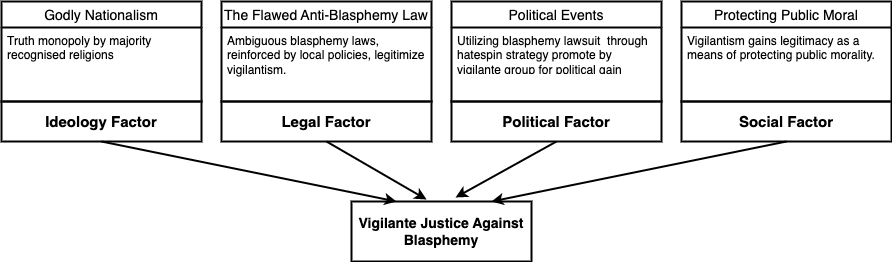

The diagram above was exported from draw.io. Its source (the exported page's mxGraphModel, read from the mxfile embedded in the PNG):
<mxGraphModel dx="954" dy="674" grid="1" gridSize="10" guides="1" tooltips="1" connect="1" arrows="1" fold="1" page="1" pageScale="1" pageWidth="1169" pageHeight="827" math="0" shadow="0">
  <root>
    <mxCell id="0" />
    <mxCell id="1" parent="0" />
    <mxCell id="ION2CE9Pe2rUqgVuKL0s-1" value="&lt;b&gt;&lt;font style=&quot;font-size: 15px;&quot;&gt;Ideology Factor&lt;/font&gt;&lt;/b&gt;" style="rounded=0;whiteSpace=wrap;html=1;strokeWidth=2;" parent="1" vertex="1">
      <mxGeometry x="190" y="400" width="200" height="40" as="geometry" />
    </mxCell>
    <mxCell id="ION2CE9Pe2rUqgVuKL0s-2" value="Godly Nationalism" style="swimlane;fontStyle=0;childLayout=stackLayout;horizontal=1;startSize=26;horizontalStack=0;resizeParent=1;resizeParentMax=0;resizeLast=0;collapsible=1;marginBottom=0;align=center;fontSize=14;strokeWidth=2;" parent="1" vertex="1">
      <mxGeometry x="190" y="300" width="200" height="100" as="geometry" />
    </mxCell>
    <mxCell id="ION2CE9Pe2rUqgVuKL0s-3" value="Truth monopoly by majority recognised religions" style="text;strokeColor=none;fillColor=none;spacingLeft=4;spacingRight=4;overflow=hidden;rotatable=0;points=[[0,0.5],[1,0.5]];portConstraint=eastwest;fontSize=12;whiteSpace=wrap;html=1;" parent="ION2CE9Pe2rUqgVuKL0s-2" vertex="1">
      <mxGeometry y="26" width="200" height="74" as="geometry" />
    </mxCell>
    <mxCell id="ION2CE9Pe2rUqgVuKL0s-6" value="&lt;b&gt;&lt;font style=&quot;font-size: 15px;&quot;&gt;Legal Factor&lt;/font&gt;&lt;/b&gt;" style="rounded=0;whiteSpace=wrap;html=1;strokeWidth=2;" parent="1" vertex="1">
      <mxGeometry x="410" y="400" width="210" height="40" as="geometry" />
    </mxCell>
    <mxCell id="ION2CE9Pe2rUqgVuKL0s-7" value="The Flawed Anti-Blasphemy Law" style="swimlane;fontStyle=0;childLayout=stackLayout;horizontal=1;startSize=26;horizontalStack=0;resizeParent=1;resizeParentMax=0;resizeLast=0;collapsible=1;marginBottom=0;align=center;fontSize=14;strokeWidth=2;" parent="1" vertex="1">
      <mxGeometry x="410" y="300" width="210" height="100" as="geometry" />
    </mxCell>
    <mxCell id="ION2CE9Pe2rUqgVuKL0s-8" value="Ambiguous blasphemy laws, reinforced by local policies, legitimize vigilantism." style="text;strokeColor=none;fillColor=none;spacingLeft=4;spacingRight=4;overflow=hidden;rotatable=0;points=[[0,0.5],[1,0.5]];portConstraint=eastwest;fontSize=12;whiteSpace=wrap;html=1;" parent="ION2CE9Pe2rUqgVuKL0s-7" vertex="1">
      <mxGeometry y="26" width="210" height="64" as="geometry" />
    </mxCell>
    <mxCell id="ION2CE9Pe2rUqgVuKL0s-9" value="&lt;div&gt;&lt;br&gt;&lt;/div&gt;" style="text;strokeColor=none;fillColor=none;spacingLeft=4;spacingRight=4;overflow=hidden;rotatable=0;points=[[0,0.5],[1,0.5]];portConstraint=eastwest;fontSize=12;whiteSpace=wrap;html=1;" parent="ION2CE9Pe2rUqgVuKL0s-7" vertex="1">
      <mxGeometry y="90" width="210" height="10" as="geometry" />
    </mxCell>
    <mxCell id="ION2CE9Pe2rUqgVuKL0s-10" value="&lt;b&gt;&lt;font style=&quot;font-size: 15px;&quot;&gt;Political Factor&lt;/font&gt;&lt;/b&gt;" style="rounded=0;whiteSpace=wrap;html=1;strokeWidth=2;" parent="1" vertex="1">
      <mxGeometry x="640" y="400" width="210" height="40" as="geometry" />
    </mxCell>
    <mxCell id="ION2CE9Pe2rUqgVuKL0s-11" value="Political Events" style="swimlane;fontStyle=0;childLayout=stackLayout;horizontal=1;startSize=26;horizontalStack=0;resizeParent=1;resizeParentMax=0;resizeLast=0;collapsible=1;marginBottom=0;align=center;fontSize=14;strokeWidth=2;" parent="1" vertex="1">
      <mxGeometry x="640" y="300" width="210" height="100" as="geometry" />
    </mxCell>
    <mxCell id="ION2CE9Pe2rUqgVuKL0s-12" value="Utilizing blasphemy lawsuit&amp;nbsp; through hatespin strategy promote by vigilante group for political gain" style="text;strokeColor=none;fillColor=none;spacingLeft=4;spacingRight=4;overflow=hidden;rotatable=0;points=[[0,0.5],[1,0.5]];portConstraint=eastwest;fontSize=12;whiteSpace=wrap;html=1;" parent="ION2CE9Pe2rUqgVuKL0s-11" vertex="1">
      <mxGeometry y="26" width="210" height="44" as="geometry" />
    </mxCell>
    <mxCell id="ION2CE9Pe2rUqgVuKL0s-13" value="&lt;div&gt;&lt;br&gt;&lt;/div&gt;" style="text;strokeColor=none;fillColor=none;spacingLeft=4;spacingRight=4;overflow=hidden;rotatable=0;points=[[0,0.5],[1,0.5]];portConstraint=eastwest;fontSize=12;whiteSpace=wrap;html=1;" parent="ION2CE9Pe2rUqgVuKL0s-11" vertex="1">
      <mxGeometry y="70" width="210" height="30" as="geometry" />
    </mxCell>
    <mxCell id="ION2CE9Pe2rUqgVuKL0s-14" value="&lt;b&gt;&lt;font style=&quot;font-size: 15px;&quot;&gt;Social Factor&lt;/font&gt;&lt;/b&gt;" style="rounded=0;whiteSpace=wrap;html=1;strokeWidth=2;" parent="1" vertex="1">
      <mxGeometry x="870" y="400" width="210" height="40" as="geometry" />
    </mxCell>
    <mxCell id="ION2CE9Pe2rUqgVuKL0s-15" value="Protecting Public Moral" style="swimlane;fontStyle=0;childLayout=stackLayout;horizontal=1;startSize=26;horizontalStack=0;resizeParent=1;resizeParentMax=0;resizeLast=0;collapsible=1;marginBottom=0;align=center;fontSize=14;strokeWidth=2;" parent="1" vertex="1">
      <mxGeometry x="870" y="300" width="210" height="100" as="geometry" />
    </mxCell>
    <mxCell id="ION2CE9Pe2rUqgVuKL0s-16" value="Vigilantism gains legitimacy as a means of protecting public morality." style="text;strokeColor=none;fillColor=none;spacingLeft=4;spacingRight=4;overflow=hidden;rotatable=0;points=[[0,0.5],[1,0.5]];portConstraint=eastwest;fontSize=12;whiteSpace=wrap;html=1;" parent="ION2CE9Pe2rUqgVuKL0s-15" vertex="1">
      <mxGeometry y="26" width="210" height="44" as="geometry" />
    </mxCell>
    <mxCell id="ION2CE9Pe2rUqgVuKL0s-17" value="&lt;div&gt;&lt;br&gt;&lt;/div&gt;" style="text;strokeColor=none;fillColor=none;spacingLeft=4;spacingRight=4;overflow=hidden;rotatable=0;points=[[0,0.5],[1,0.5]];portConstraint=eastwest;fontSize=12;whiteSpace=wrap;html=1;" parent="ION2CE9Pe2rUqgVuKL0s-15" vertex="1">
      <mxGeometry y="70" width="210" height="30" as="geometry" />
    </mxCell>
    <mxCell id="ION2CE9Pe2rUqgVuKL0s-18" value="&lt;font style=&quot;font-size: 14px;&quot;&gt;&lt;b style=&quot;font-size: 14px;&quot;&gt;Vigilante Justice Against Blasphemy&lt;/b&gt;&lt;/font&gt;" style="rounded=0;whiteSpace=wrap;html=1;fontSize=14;strokeWidth=2;" parent="1" vertex="1">
      <mxGeometry x="540" y="500" width="180" height="60" as="geometry" />
    </mxCell>
    <mxCell id="ION2CE9Pe2rUqgVuKL0s-19" value="" style="endArrow=classic;html=1;rounded=0;exitX=0.5;exitY=1;exitDx=0;exitDy=0;entryX=0.25;entryY=0;entryDx=0;entryDy=0;strokeWidth=2;endFill=1;" parent="1" source="ION2CE9Pe2rUqgVuKL0s-1" target="ION2CE9Pe2rUqgVuKL0s-18" edge="1">
      <mxGeometry width="50" height="50" relative="1" as="geometry">
        <mxPoint x="610" y="350" as="sourcePoint" />
        <mxPoint x="660" y="300" as="targetPoint" />
      </mxGeometry>
    </mxCell>
    <mxCell id="ION2CE9Pe2rUqgVuKL0s-20" value="" style="endArrow=classic;html=1;rounded=0;exitX=0.5;exitY=1;exitDx=0;exitDy=0;entryX=0.417;entryY=-0.033;entryDx=0;entryDy=0;strokeWidth=2;endFill=1;entryPerimeter=0;" parent="1" source="ION2CE9Pe2rUqgVuKL0s-6" target="ION2CE9Pe2rUqgVuKL0s-18" edge="1">
      <mxGeometry width="50" height="50" relative="1" as="geometry">
        <mxPoint x="300" y="450" as="sourcePoint" />
        <mxPoint x="595" y="510" as="targetPoint" />
      </mxGeometry>
    </mxCell>
    <mxCell id="ION2CE9Pe2rUqgVuKL0s-21" value="" style="endArrow=classic;html=1;rounded=0;exitX=0.5;exitY=1;exitDx=0;exitDy=0;entryX=0.578;entryY=-0.067;entryDx=0;entryDy=0;strokeWidth=2;endFill=1;entryPerimeter=0;" parent="1" source="ION2CE9Pe2rUqgVuKL0s-10" target="ION2CE9Pe2rUqgVuKL0s-18" edge="1">
      <mxGeometry width="50" height="50" relative="1" as="geometry">
        <mxPoint x="525" y="450" as="sourcePoint" />
        <mxPoint x="609" y="507" as="targetPoint" />
      </mxGeometry>
    </mxCell>
    <mxCell id="ION2CE9Pe2rUqgVuKL0s-22" value="" style="endArrow=classic;html=1;rounded=0;exitX=0.5;exitY=1;exitDx=0;exitDy=0;strokeWidth=2;endFill=1;" parent="1" source="ION2CE9Pe2rUqgVuKL0s-14" edge="1">
      <mxGeometry width="50" height="50" relative="1" as="geometry">
        <mxPoint x="755" y="450" as="sourcePoint" />
        <mxPoint x="680" y="500" as="targetPoint" />
      </mxGeometry>
    </mxCell>
  </root>
</mxGraphModel>